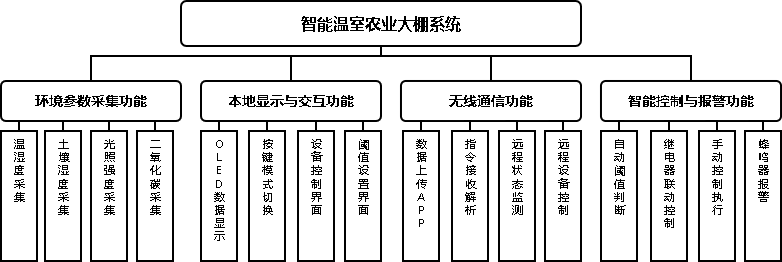

The diagram above was exported from draw.io. Its source (the exported page's mxGraphModel, read from the mxfile embedded in the PNG):
<mxGraphModel dx="1287" dy="844" grid="1" gridSize="10" guides="1" tooltips="1" connect="1" arrows="1" fold="1" page="1" pageScale="1" pageWidth="827" pageHeight="1169" math="0" shadow="0">
  <root>
    <mxCell id="0" />
    <mxCell id="1" parent="0" />
    <mxCell id="3" parent="1" style="rounded=1;arcSize=12;strokeColor=#000000;fillColor=none;fontSize=16;fontFamily=黑体微软雅黑;fontStyle=1;whiteSpace=wrap;html=1;align=center;verticalAlign=middle;strokeWidth=2;" value="智能温室农业大棚系统" vertex="1">
      <mxGeometry height="45" width="400" x="200" y="70" as="geometry" />
    </mxCell>
    <mxCell id="4" parent="1" style="rounded=1;arcSize=12;strokeColor=#000000;fillColor=none;fontSize=14;fontFamily=黑体微软雅黑;fontStyle=1;whiteSpace=wrap;html=1;align=center;verticalAlign=middle;strokeWidth=2;" value="环境参数采集功能" vertex="1">
      <mxGeometry height="40" width="180" x="20" y="150" as="geometry" />
    </mxCell>
    <mxCell id="5" parent="1" style="rounded=1;arcSize=12;strokeColor=#000000;fillColor=none;fontSize=14;fontFamily=黑体微软雅黑;fontStyle=1;whiteSpace=wrap;html=1;align=center;verticalAlign=middle;strokeWidth=2;" value="本地显示与交互功能" vertex="1">
      <mxGeometry height="40" width="180" x="220" y="150" as="geometry" />
    </mxCell>
    <mxCell id="6" parent="1" style="rounded=1;arcSize=12;strokeColor=#000000;fillColor=none;fontSize=14;fontFamily=黑体微软雅黑;fontStyle=1;whiteSpace=wrap;html=1;align=center;verticalAlign=middle;strokeWidth=2;" value="无线通信功能" vertex="1">
      <mxGeometry height="40" width="180" x="420" y="150" as="geometry" />
    </mxCell>
    <mxCell id="7" parent="1" style="rounded=1;arcSize=12;strokeColor=#000000;fillColor=none;fontSize=14;fontFamily=黑体微软雅黑;fontStyle=1;whiteSpace=wrap;html=1;align=center;verticalAlign=middle;strokeWidth=2;" value="智能控制与报警功能" vertex="1">
      <mxGeometry height="40" width="180" x="620" y="150" as="geometry" />
    </mxCell>
    <mxCell id="8" parent="1" style="rounded=0;strokeColor=#000000;fillColor=none;fontSize=11;fontFamily=黑体微软雅黑;whiteSpace=wrap;html=1;align=center;verticalAlign=top;strokeWidth=2;" value="&lt;div&gt;温&lt;/div&gt;&lt;div&gt;湿&lt;/div&gt;&lt;div&gt;度&lt;/div&gt;&lt;div&gt;采&lt;/div&gt;&lt;div&gt;集&lt;/div&gt;" vertex="1">
      <mxGeometry height="130" width="36" x="20" y="200" as="geometry" />
    </mxCell>
    <mxCell id="9" parent="1" style="rounded=0;strokeColor=#000000;fillColor=none;fontSize=11;fontFamily=黑体微软雅黑;whiteSpace=wrap;html=1;align=center;verticalAlign=top;strokeWidth=2;" value="&lt;div&gt;土&lt;/div&gt;&lt;div&gt;壤&lt;/div&gt;&lt;div&gt;湿&lt;/div&gt;&lt;div&gt;度&lt;/div&gt;&lt;div&gt;采&lt;/div&gt;&lt;div&gt;集&lt;/div&gt;" vertex="1">
      <mxGeometry height="130" width="36" x="64" y="200" as="geometry" />
    </mxCell>
    <mxCell id="10" parent="1" style="rounded=0;strokeColor=#000000;fillColor=none;fontSize=11;fontFamily=黑体微软雅黑;whiteSpace=wrap;html=1;align=center;verticalAlign=top;strokeWidth=2;" value="&lt;div&gt;光&lt;/div&gt;&lt;div&gt;照&lt;/div&gt;&lt;div&gt;强&lt;/div&gt;&lt;div&gt;度&lt;/div&gt;&lt;div&gt;采&lt;/div&gt;&lt;div&gt;集&lt;/div&gt;" vertex="1">
      <mxGeometry height="130" width="36" x="110" y="200" as="geometry" />
    </mxCell>
    <mxCell id="11" parent="1" style="rounded=0;strokeColor=#000000;fillColor=none;fontSize=11;fontFamily=黑体微软雅黑;whiteSpace=wrap;html=1;align=center;verticalAlign=top;strokeWidth=2;" value="&lt;div&gt;二&lt;/div&gt;&lt;div&gt;氧&lt;/div&gt;&lt;div&gt;化&lt;/div&gt;&lt;div&gt;碳&lt;/div&gt;&lt;div&gt;采&lt;/div&gt;&lt;div&gt;集&lt;/div&gt;" vertex="1">
      <mxGeometry height="130" width="36" x="156" y="200" as="geometry" />
    </mxCell>
    <mxCell id="12" parent="1" style="rounded=0;strokeColor=#000000;fillColor=none;fontSize=11;fontFamily=黑体微软雅黑;whiteSpace=wrap;html=1;align=center;verticalAlign=top;strokeWidth=2;" value="&lt;div&gt;O&lt;/div&gt;&lt;div&gt;L&lt;/div&gt;&lt;div&gt;E&lt;/div&gt;&lt;div&gt;D&lt;/div&gt;&lt;div&gt;数&lt;/div&gt;&lt;div&gt;据&lt;/div&gt;&lt;div&gt;显&lt;/div&gt;&lt;div&gt;示&lt;/div&gt;" vertex="1">
      <mxGeometry height="130" width="36" x="220" y="200" as="geometry" />
    </mxCell>
    <mxCell id="13" parent="1" style="rounded=0;strokeColor=#000000;fillColor=none;fontSize=11;fontFamily=黑体微软雅黑;whiteSpace=wrap;html=1;align=center;verticalAlign=top;strokeWidth=2;" value="&lt;div&gt;按&lt;/div&gt;&lt;div&gt;键&lt;/div&gt;&lt;div&gt;模&lt;/div&gt;&lt;div&gt;式&lt;/div&gt;&lt;div&gt;切&lt;/div&gt;&lt;div&gt;换&lt;/div&gt;" vertex="1">
      <mxGeometry height="130" width="36" x="268" y="200" as="geometry" />
    </mxCell>
    <mxCell id="14" parent="1" style="rounded=0;strokeColor=#000000;fillColor=none;fontSize=11;fontFamily=黑体微软雅黑;whiteSpace=wrap;html=1;align=center;verticalAlign=top;strokeWidth=2;" value="&lt;div&gt;设&lt;/div&gt;&lt;div&gt;备&lt;/div&gt;&lt;div&gt;控&lt;/div&gt;&lt;div&gt;制&lt;/div&gt;&lt;div&gt;界&lt;/div&gt;&lt;div&gt;面&lt;/div&gt;" vertex="1">
      <mxGeometry height="130" width="36" x="317" y="200" as="geometry" />
    </mxCell>
    <mxCell id="15" parent="1" style="rounded=0;strokeColor=#000000;fillColor=none;fontSize=11;fontFamily=黑体微软雅黑;whiteSpace=wrap;html=1;align=center;verticalAlign=top;strokeWidth=2;" value="&lt;div&gt;阈&lt;/div&gt;&lt;div&gt;值&lt;/div&gt;&lt;div&gt;设&lt;/div&gt;&lt;div&gt;置&lt;/div&gt;&lt;div&gt;界&lt;/div&gt;&lt;div&gt;面&lt;/div&gt;" vertex="1">
      <mxGeometry height="130" width="36" x="364" y="200" as="geometry" />
    </mxCell>
    <mxCell id="16" parent="1" style="rounded=0;strokeColor=#000000;fillColor=none;fontSize=11;fontFamily=黑体微软雅黑;whiteSpace=wrap;html=1;align=center;verticalAlign=top;strokeWidth=2;" value="&lt;div&gt;数&lt;/div&gt;&lt;div&gt;据&lt;/div&gt;&lt;div&gt;上&lt;/div&gt;&lt;div&gt;传&lt;/div&gt;&lt;div&gt;A&lt;/div&gt;&lt;div&gt;P&lt;/div&gt;&lt;div&gt;P&lt;/div&gt;" vertex="1">
      <mxGeometry height="130" width="36" x="422" y="200" as="geometry" />
    </mxCell>
    <mxCell id="17" parent="1" style="rounded=0;strokeColor=#000000;fillColor=none;fontSize=11;fontFamily=黑体微软雅黑;whiteSpace=wrap;html=1;align=center;verticalAlign=top;strokeWidth=2;" value="&lt;div&gt;指&lt;/div&gt;&lt;div&gt;令&lt;/div&gt;&lt;div&gt;接&lt;/div&gt;&lt;div&gt;收&lt;/div&gt;&lt;div&gt;解&lt;/div&gt;&lt;div&gt;析&lt;/div&gt;" vertex="1">
      <mxGeometry height="130" width="36" x="471" y="200" as="geometry" />
    </mxCell>
    <mxCell id="18" parent="1" style="rounded=0;strokeColor=#000000;fillColor=none;fontSize=11;fontFamily=黑体微软雅黑;whiteSpace=wrap;html=1;align=center;verticalAlign=top;strokeWidth=2;" value="&lt;div&gt;远&lt;/div&gt;&lt;div&gt;程&lt;/div&gt;&lt;div&gt;状&lt;/div&gt;&lt;div&gt;态&lt;/div&gt;&lt;div&gt;监&lt;/div&gt;&lt;div&gt;测&lt;/div&gt;" vertex="1">
      <mxGeometry height="130" width="36" x="518" y="200" as="geometry" />
    </mxCell>
    <mxCell id="19" parent="1" style="rounded=0;strokeColor=#000000;fillColor=none;fontSize=11;fontFamily=黑体微软雅黑;whiteSpace=wrap;html=1;align=center;verticalAlign=top;strokeWidth=2;" value="&lt;div&gt;远&lt;/div&gt;&lt;div&gt;程&lt;/div&gt;&lt;div&gt;设&lt;/div&gt;&lt;div&gt;备&lt;/div&gt;&lt;div&gt;控&lt;/div&gt;&lt;div&gt;制&lt;/div&gt;" vertex="1">
      <mxGeometry height="130" width="36" x="564" y="200" as="geometry" />
    </mxCell>
    <mxCell id="20" parent="1" style="rounded=0;strokeColor=#000000;fillColor=none;fontSize=11;fontFamily=黑体微软雅黑;whiteSpace=wrap;html=1;align=center;verticalAlign=top;strokeWidth=2;" value="&lt;div&gt;自&lt;/div&gt;&lt;div&gt;动&lt;/div&gt;&lt;div&gt;阈&lt;/div&gt;&lt;div&gt;值&lt;/div&gt;&lt;div&gt;判&lt;/div&gt;&lt;div&gt;断&lt;/div&gt;" vertex="1">
      <mxGeometry height="130" width="36" x="620" y="200" as="geometry" />
    </mxCell>
    <mxCell id="21" parent="1" style="rounded=0;strokeColor=#000000;fillColor=none;fontSize=11;fontFamily=黑体微软雅黑;whiteSpace=wrap;html=1;align=center;verticalAlign=top;strokeWidth=2;" value="&lt;div&gt;继&lt;/div&gt;&lt;div&gt;电&lt;/div&gt;&lt;div&gt;器&lt;/div&gt;&lt;div&gt;联&lt;/div&gt;&lt;div&gt;动&lt;/div&gt;&lt;div&gt;控&lt;/div&gt;&lt;div&gt;制&lt;/div&gt;" vertex="1">
      <mxGeometry height="130" width="36" x="670" y="200" as="geometry" />
    </mxCell>
    <mxCell id="22" parent="1" style="rounded=0;strokeColor=#000000;fillColor=none;fontSize=11;fontFamily=黑体微软雅黑;whiteSpace=wrap;html=1;align=center;verticalAlign=top;strokeWidth=2;" value="&lt;div&gt;手&lt;/div&gt;&lt;div&gt;动&lt;/div&gt;&lt;div&gt;控&lt;/div&gt;&lt;div&gt;制&lt;/div&gt;&lt;div&gt;执&lt;/div&gt;&lt;div&gt;行&lt;/div&gt;" vertex="1">
      <mxGeometry height="130" width="36" x="718" y="200" as="geometry" />
    </mxCell>
    <mxCell id="23" parent="1" style="rounded=0;strokeColor=#000000;fillColor=none;fontSize=11;fontFamily=黑体微软雅黑;whiteSpace=wrap;html=1;align=center;verticalAlign=top;strokeWidth=2;" value="&lt;div&gt;蜂&lt;/div&gt;&lt;div&gt;鸣&lt;/div&gt;&lt;div&gt;器&lt;/div&gt;&lt;div&gt;报&lt;/div&gt;&lt;div&gt;警&lt;/div&gt;" vertex="1">
      <mxGeometry height="130" width="36" x="764" y="200" as="geometry" />
    </mxCell>
    <mxCell id="24" edge="1" parent="1" source="3" style="edgeStyle=orthogonalEdgeStyle;endArrow=none;html=1;rounded=0;strokeWidth=2;strokeColor=#000000;exitX=0.5;exitY=1;entryX=0.5;entryY=0;" target="4">
      <mxGeometry relative="1" as="geometry">
        <Array as="points">
          <mxPoint x="400" y="125" />
          <mxPoint x="110" y="125" />
        </Array>
      </mxGeometry>
    </mxCell>
    <mxCell id="25" edge="1" parent="1" source="3" style="edgeStyle=orthogonalEdgeStyle;endArrow=none;html=1;rounded=0;strokeWidth=2;strokeColor=#000000;exitX=0.5;exitY=1;entryX=0.5;entryY=0;" target="5">
      <mxGeometry relative="1" as="geometry">
        <Array as="points">
          <mxPoint x="400" y="125" />
          <mxPoint x="310" y="125" />
        </Array>
      </mxGeometry>
    </mxCell>
    <mxCell id="26" edge="1" parent="1" source="3" style="edgeStyle=orthogonalEdgeStyle;endArrow=none;html=1;rounded=0;strokeWidth=2;strokeColor=#000000;exitX=0.5;exitY=1;entryX=0.5;entryY=0;" target="6">
      <mxGeometry relative="1" as="geometry">
        <Array as="points">
          <mxPoint x="400" y="125" />
          <mxPoint x="510" y="125" />
        </Array>
      </mxGeometry>
    </mxCell>
    <mxCell id="27" edge="1" parent="1" source="3" style="edgeStyle=orthogonalEdgeStyle;endArrow=none;html=1;rounded=0;strokeWidth=2;strokeColor=#000000;exitX=0.5;exitY=1;entryX=0.5;entryY=0;" target="7">
      <mxGeometry relative="1" as="geometry">
        <Array as="points">
          <mxPoint x="400" y="125" />
          <mxPoint x="710" y="125" />
        </Array>
      </mxGeometry>
    </mxCell>
    <mxCell id="28" edge="1" parent="1" source="4" style="edgeStyle=orthogonalEdgeStyle;endArrow=none;html=1;rounded=0;strokeWidth=2;strokeColor=#000000;exitX=0.13;exitY=1;entryX=0.5;entryY=0;" target="8">
      <mxGeometry relative="1" as="geometry" />
    </mxCell>
    <mxCell id="29" edge="1" parent="1" source="4" style="edgeStyle=orthogonalEdgeStyle;endArrow=none;html=1;rounded=0;strokeWidth=2;strokeColor=#000000;exitX=0.35;exitY=1;entryX=0.5;entryY=0;" target="9">
      <mxGeometry relative="1" as="geometry" />
    </mxCell>
    <mxCell id="30" edge="1" parent="1" source="4" style="edgeStyle=orthogonalEdgeStyle;endArrow=none;html=1;rounded=0;strokeWidth=2;strokeColor=#000000;exitX=0.58;exitY=1;entryX=0.5;entryY=0;" target="10">
      <mxGeometry relative="1" as="geometry" />
    </mxCell>
    <mxCell id="31" edge="1" parent="1" source="4" style="edgeStyle=orthogonalEdgeStyle;endArrow=none;html=1;rounded=0;strokeWidth=2;strokeColor=#000000;exitX=0.82;exitY=1;entryX=0.5;entryY=0;" target="11">
      <mxGeometry relative="1" as="geometry" />
    </mxCell>
    <mxCell id="32" edge="1" parent="1" source="5" style="edgeStyle=orthogonalEdgeStyle;endArrow=none;html=1;rounded=0;strokeWidth=2;strokeColor=#000000;exitX=0.13;exitY=1;entryX=0.5;entryY=0;" target="12">
      <mxGeometry relative="1" as="geometry" />
    </mxCell>
    <mxCell id="33" edge="1" parent="1" source="5" style="edgeStyle=orthogonalEdgeStyle;endArrow=none;html=1;rounded=0;strokeWidth=2;strokeColor=#000000;exitX=0.35;exitY=1;entryX=0.5;entryY=0;" target="13">
      <mxGeometry relative="1" as="geometry" />
    </mxCell>
    <mxCell id="34" edge="1" parent="1" source="5" style="edgeStyle=orthogonalEdgeStyle;endArrow=none;html=1;rounded=0;strokeWidth=2;strokeColor=#000000;exitX=0.58;exitY=1;entryX=0.5;entryY=0;" target="14">
      <mxGeometry relative="1" as="geometry" />
    </mxCell>
    <mxCell id="35" edge="1" parent="1" source="5" style="edgeStyle=orthogonalEdgeStyle;endArrow=none;html=1;rounded=0;strokeWidth=2;strokeColor=#000000;exitX=0.82;exitY=1;entryX=0.5;entryY=0;" target="15">
      <mxGeometry relative="1" as="geometry" />
    </mxCell>
    <mxCell id="36" edge="1" parent="1" source="6" style="edgeStyle=orthogonalEdgeStyle;endArrow=none;html=1;rounded=0;strokeWidth=2;strokeColor=#000000;exitX=0.13;exitY=1;entryX=0.5;entryY=0;" target="16">
      <mxGeometry relative="1" as="geometry" />
    </mxCell>
    <mxCell id="37" edge="1" parent="1" source="6" style="edgeStyle=orthogonalEdgeStyle;endArrow=none;html=1;rounded=0;strokeWidth=2;strokeColor=#000000;exitX=0.35;exitY=1;entryX=0.5;entryY=0;" target="17">
      <mxGeometry relative="1" as="geometry" />
    </mxCell>
    <mxCell id="38" edge="1" parent="1" source="6" style="edgeStyle=orthogonalEdgeStyle;endArrow=none;html=1;rounded=0;strokeWidth=2;strokeColor=#000000;exitX=0.58;exitY=1;entryX=0.5;entryY=0;" target="18">
      <mxGeometry relative="1" as="geometry" />
    </mxCell>
    <mxCell id="39" edge="1" parent="1" source="6" style="edgeStyle=orthogonalEdgeStyle;endArrow=none;html=1;rounded=0;strokeWidth=2;strokeColor=#000000;exitX=0.82;exitY=1;entryX=0.5;entryY=0;" target="19">
      <mxGeometry relative="1" as="geometry" />
    </mxCell>
    <mxCell id="40" edge="1" parent="1" source="7" style="edgeStyle=orthogonalEdgeStyle;endArrow=none;html=1;rounded=0;strokeWidth=2;strokeColor=#000000;exitX=0.13;exitY=1;entryX=0.5;entryY=0;" target="20">
      <mxGeometry relative="1" as="geometry" />
    </mxCell>
    <mxCell id="41" edge="1" parent="1" source="7" style="edgeStyle=orthogonalEdgeStyle;endArrow=none;html=1;rounded=0;strokeWidth=2;strokeColor=#000000;exitX=0.35;exitY=1;entryX=0.5;entryY=0;" target="21">
      <mxGeometry relative="1" as="geometry" />
    </mxCell>
    <mxCell id="42" edge="1" parent="1" source="7" style="edgeStyle=orthogonalEdgeStyle;endArrow=none;html=1;rounded=0;strokeWidth=2;strokeColor=#000000;exitX=0.58;exitY=1;entryX=0.5;entryY=0;" target="22">
      <mxGeometry relative="1" as="geometry" />
    </mxCell>
    <mxCell id="43" edge="1" parent="1" source="7" style="edgeStyle=orthogonalEdgeStyle;endArrow=none;html=1;rounded=0;strokeWidth=2;strokeColor=#000000;exitX=0.82;exitY=1;entryX=0.5;entryY=0;" target="23">
      <mxGeometry relative="1" as="geometry" />
    </mxCell>
  </root>
</mxGraphModel>